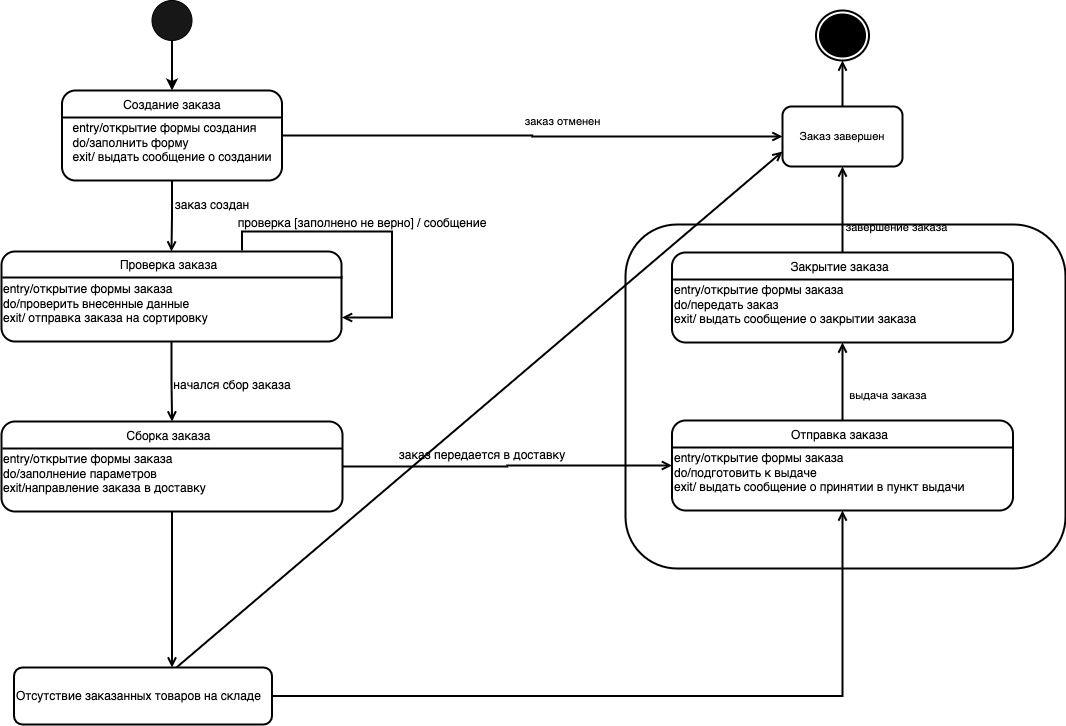

The diagram above was exported from draw.io. Its source (the exported page's mxGraphModel, read from the mxfile embedded in the PNG):
<mxGraphModel dx="432" dy="449" grid="0" gridSize="10" guides="1" tooltips="1" connect="1" arrows="1" fold="1" page="1" pageScale="1" pageWidth="827" pageHeight="1169" math="0" shadow="0">
  <root>
    <mxCell id="0" />
    <mxCell id="1" parent="0" />
    <mxCell id="yqMyO5HH0kr5PIplg-x9-44" value="" style="rounded=1;whiteSpace=wrap;html=1;fontSize=11;strokeWidth=2;fillColor=none;" parent="1" vertex="1">
      <mxGeometry x="827" y="443" width="440" height="344" as="geometry" />
    </mxCell>
    <mxCell id="yqMyO5HH0kr5PIplg-x9-4" style="edgeStyle=orthogonalEdgeStyle;rounded=0;orthogonalLoop=1;jettySize=auto;html=1;strokeWidth=2;" parent="1" source="yqMyO5HH0kr5PIplg-x9-1" target="yqMyO5HH0kr5PIplg-x9-3" edge="1">
      <mxGeometry relative="1" as="geometry" />
    </mxCell>
    <mxCell id="yqMyO5HH0kr5PIplg-x9-1" value="" style="ellipse;whiteSpace=wrap;html=1;fillColor=#171717;" parent="1" vertex="1">
      <mxGeometry x="353.5" y="219" width="40" height="40" as="geometry" />
    </mxCell>
    <mxCell id="yqMyO5HH0kr5PIplg-x9-8" value="" style="edgeStyle=orthogonalEdgeStyle;rounded=0;orthogonalLoop=1;jettySize=auto;html=1;strokeWidth=2;endArrow=open;endFill=0;" parent="1" source="yqMyO5HH0kr5PIplg-x9-3" target="yqMyO5HH0kr5PIplg-x9-7" edge="1">
      <mxGeometry relative="1" as="geometry" />
    </mxCell>
    <mxCell id="yqMyO5HH0kr5PIplg-x9-38" style="edgeStyle=orthogonalEdgeStyle;rounded=0;orthogonalLoop=1;jettySize=auto;html=1;entryX=0;entryY=0.5;entryDx=0;entryDy=0;fontSize=11;endArrow=open;endFill=0;strokeWidth=2;" parent="1" source="yqMyO5HH0kr5PIplg-x9-3" target="yqMyO5HH0kr5PIplg-x9-30" edge="1">
      <mxGeometry relative="1" as="geometry" />
    </mxCell>
    <mxCell id="yqMyO5HH0kr5PIplg-x9-3" value="&lt;div style=&quot;text-align: left&quot;&gt;&lt;span&gt;&lt;br&gt;&lt;/span&gt;&lt;/div&gt;&lt;div style=&quot;text-align: left&quot;&gt;&lt;span&gt;entry/открытие формы создания&lt;/span&gt;&lt;/div&gt;&lt;div style=&quot;text-align: left&quot;&gt;do/заполнить форму&lt;/div&gt;&lt;div style=&quot;text-align: left&quot;&gt;exit/ выдать сообщение о создании&lt;/div&gt;" style="rounded=1;whiteSpace=wrap;html=1;strokeWidth=2;" parent="1" vertex="1">
      <mxGeometry x="263.5" y="309" width="220" height="90" as="geometry" />
    </mxCell>
    <mxCell id="yqMyO5HH0kr5PIplg-x9-5" value="" style="line;strokeWidth=2;fillColor=none;align=left;verticalAlign=middle;spacingTop=-1;spacingLeft=3;spacingRight=3;rotatable=0;labelPosition=right;points=[];portConstraint=eastwest;" parent="1" vertex="1">
      <mxGeometry x="263.5" y="332" width="220" height="8" as="geometry" />
    </mxCell>
    <mxCell id="yqMyO5HH0kr5PIplg-x9-6" value="&lt;span&gt;Создание заказа&lt;/span&gt;" style="text;html=1;strokeColor=none;fillColor=none;align=center;verticalAlign=middle;whiteSpace=wrap;rounded=0;strokeWidth=2;" parent="1" vertex="1">
      <mxGeometry x="273.5" y="309" width="200" height="30" as="geometry" />
    </mxCell>
    <mxCell id="yqMyO5HH0kr5PIplg-x9-11" value="" style="group" parent="1" vertex="1" connectable="0">
      <mxGeometry x="203" y="469" width="341" height="91" as="geometry" />
    </mxCell>
    <mxCell id="yqMyO5HH0kr5PIplg-x9-7" value="&lt;div&gt;&lt;span&gt;&lt;br&gt;&lt;/span&gt;&lt;/div&gt;&lt;div&gt;&lt;span&gt;entry/открытие формы заказа&lt;/span&gt;&lt;/div&gt;&lt;div&gt;do/проверить внесенные данные&lt;/div&gt;&lt;div&gt;exit/ отправка заказа на сортировку&lt;/div&gt;" style="rounded=1;whiteSpace=wrap;html=1;strokeWidth=2;movable=1;resizable=1;rotatable=1;deletable=1;editable=1;connectable=1;container=1;align=left;" parent="yqMyO5HH0kr5PIplg-x9-11" vertex="1">
      <mxGeometry y="1" width="340" height="90" as="geometry" />
    </mxCell>
    <mxCell id="yqMyO5HH0kr5PIplg-x9-9" value="&lt;span&gt;Проверка заказа&lt;/span&gt;" style="text;html=1;strokeColor=none;fillColor=none;align=center;verticalAlign=middle;whiteSpace=wrap;rounded=0;strokeWidth=2;movable=1;resizable=1;rotatable=1;deletable=1;editable=1;connectable=1;" parent="yqMyO5HH0kr5PIplg-x9-11" vertex="1">
      <mxGeometry x="45" width="245" height="30" as="geometry" />
    </mxCell>
    <mxCell id="yqMyO5HH0kr5PIplg-x9-10" value="" style="line;strokeWidth=2;fillColor=none;align=left;verticalAlign=middle;spacingTop=-1;spacingLeft=3;spacingRight=3;rotatable=1;labelPosition=right;points=[];portConstraint=eastwest;movable=1;resizable=1;deletable=1;editable=1;connectable=1;" parent="yqMyO5HH0kr5PIplg-x9-11" vertex="1">
      <mxGeometry x="1" y="23" width="340" height="8" as="geometry" />
    </mxCell>
    <mxCell id="yqMyO5HH0kr5PIplg-x9-23" value="" style="edgeStyle=orthogonalEdgeStyle;rounded=0;orthogonalLoop=1;jettySize=auto;html=1;endArrow=open;endFill=0;strokeWidth=2;" parent="1" source="yqMyO5HH0kr5PIplg-x9-12" target="yqMyO5HH0kr5PIplg-x9-20" edge="1">
      <mxGeometry relative="1" as="geometry" />
    </mxCell>
    <mxCell id="yqMyO5HH0kr5PIplg-x9-45" style="edgeStyle=orthogonalEdgeStyle;rounded=0;orthogonalLoop=1;jettySize=auto;html=1;fontSize=11;endArrow=open;endFill=0;strokeWidth=2;" parent="1" source="yqMyO5HH0kr5PIplg-x9-12" target="yqMyO5HH0kr5PIplg-x9-41" edge="1">
      <mxGeometry relative="1" as="geometry">
        <Array as="points">
          <mxPoint x="374" y="935" />
          <mxPoint x="374" y="935" />
        </Array>
      </mxGeometry>
    </mxCell>
    <mxCell id="yqMyO5HH0kr5PIplg-x9-12" value="&lt;div&gt;&lt;span&gt;&lt;br&gt;&lt;/span&gt;&lt;/div&gt;&lt;div&gt;&lt;span&gt;entry/открытие формы заказа&lt;/span&gt;&lt;/div&gt;&lt;div&gt;do/заполнение параметров&lt;/div&gt;&lt;div&gt;exit/направление заказа в доставку&lt;/div&gt;" style="rounded=1;whiteSpace=wrap;html=1;strokeWidth=2;movable=1;resizable=1;rotatable=1;deletable=1;editable=1;connectable=1;container=1;align=left;" parent="1" vertex="1">
      <mxGeometry x="203" y="640" width="341" height="90" as="geometry">
        <mxRectangle x="9.5" y="451" width="360" height="60" as="alternateBounds" />
      </mxGeometry>
    </mxCell>
    <mxCell id="yqMyO5HH0kr5PIplg-x9-14" value="Сборка заказа" style="text;html=1;strokeColor=none;fillColor=none;align=center;verticalAlign=middle;whiteSpace=wrap;rounded=0;strokeWidth=2;movable=1;resizable=1;rotatable=1;deletable=1;editable=1;connectable=1;" parent="yqMyO5HH0kr5PIplg-x9-12" vertex="1">
      <mxGeometry x="45" width="245" height="30" as="geometry" />
    </mxCell>
    <mxCell id="yqMyO5HH0kr5PIplg-x9-15" value="" style="line;strokeWidth=2;fillColor=none;align=left;verticalAlign=middle;spacingTop=-1;spacingLeft=3;spacingRight=3;rotatable=1;labelPosition=right;points=[];portConstraint=eastwest;movable=1;resizable=1;deletable=1;editable=1;connectable=1;" parent="yqMyO5HH0kr5PIplg-x9-12" vertex="1">
      <mxGeometry x="1" y="23" width="340" height="8" as="geometry" />
    </mxCell>
    <mxCell id="yqMyO5HH0kr5PIplg-x9-13" value="" style="edgeStyle=orthogonalEdgeStyle;rounded=0;orthogonalLoop=1;jettySize=auto;html=1;strokeWidth=2;endArrow=open;endFill=0;" parent="1" source="yqMyO5HH0kr5PIplg-x9-7" target="yqMyO5HH0kr5PIplg-x9-12" edge="1">
      <mxGeometry relative="1" as="geometry" />
    </mxCell>
    <mxCell id="yqMyO5HH0kr5PIplg-x9-17" style="edgeStyle=orthogonalEdgeStyle;rounded=0;orthogonalLoop=1;jettySize=auto;html=1;entryX=1;entryY=0.844;entryDx=0;entryDy=0;entryPerimeter=0;strokeWidth=2;endArrow=open;endFill=0;" parent="1" edge="1">
      <mxGeometry relative="1" as="geometry">
        <mxPoint x="443.5" y="469" as="sourcePoint" />
        <mxPoint x="543.5000000000001" y="535.96" as="targetPoint" />
        <Array as="points">
          <mxPoint x="443.5" y="469" />
          <mxPoint x="443.5" y="450" />
          <mxPoint x="593.5" y="450" />
          <mxPoint x="593.5" y="536" />
        </Array>
      </mxGeometry>
    </mxCell>
    <mxCell id="yqMyO5HH0kr5PIplg-x9-18" value="заказ создан" style="text;html=1;strokeColor=none;fillColor=none;align=center;verticalAlign=middle;whiteSpace=wrap;rounded=0;" parent="1" vertex="1">
      <mxGeometry x="373.5" y="409" width="80" height="30" as="geometry" />
    </mxCell>
    <mxCell id="yqMyO5HH0kr5PIplg-x9-19" value="проверка [заполнено не верно] / сообщение" style="text;html=1;strokeColor=none;fillColor=none;align=center;verticalAlign=middle;whiteSpace=wrap;rounded=0;" parent="1" vertex="1">
      <mxGeometry x="433.5" y="427" width="260" height="30" as="geometry" />
    </mxCell>
    <mxCell id="yqMyO5HH0kr5PIplg-x9-27" value="" style="edgeStyle=orthogonalEdgeStyle;rounded=0;orthogonalLoop=1;jettySize=auto;html=1;endArrow=open;endFill=0;strokeWidth=2;" parent="1" source="yqMyO5HH0kr5PIplg-x9-20" target="yqMyO5HH0kr5PIplg-x9-24" edge="1">
      <mxGeometry relative="1" as="geometry" />
    </mxCell>
    <mxCell id="yqMyO5HH0kr5PIplg-x9-20" value="&lt;div&gt;&lt;span&gt;&lt;br&gt;&lt;/span&gt;&lt;/div&gt;&lt;div&gt;&lt;span&gt;entry/открытие формы заказа&lt;/span&gt;&lt;/div&gt;&lt;div&gt;do/подготовить к выдаче&lt;/div&gt;&lt;div&gt;exit/ выдать сообщение о принятии в пункт выдачи&lt;/div&gt;" style="rounded=1;whiteSpace=wrap;html=1;strokeWidth=2;movable=1;resizable=1;rotatable=1;deletable=1;editable=1;connectable=1;container=1;align=left;" parent="1" vertex="1">
      <mxGeometry x="873.5" y="639" width="341" height="90" as="geometry">
        <mxRectangle x="9.5" y="451" width="360" height="60" as="alternateBounds" />
      </mxGeometry>
    </mxCell>
    <mxCell id="yqMyO5HH0kr5PIplg-x9-21" value="Отправка заказа" style="text;html=1;strokeColor=none;fillColor=none;align=center;verticalAlign=middle;whiteSpace=wrap;rounded=0;strokeWidth=2;movable=1;resizable=1;rotatable=1;deletable=1;editable=1;connectable=1;" parent="yqMyO5HH0kr5PIplg-x9-20" vertex="1">
      <mxGeometry x="45" width="245" height="30" as="geometry" />
    </mxCell>
    <mxCell id="yqMyO5HH0kr5PIplg-x9-22" value="" style="line;strokeWidth=2;fillColor=none;align=left;verticalAlign=middle;spacingTop=-1;spacingLeft=3;spacingRight=3;rotatable=1;labelPosition=right;points=[];portConstraint=eastwest;movable=1;resizable=1;deletable=1;editable=1;connectable=1;" parent="yqMyO5HH0kr5PIplg-x9-20" vertex="1">
      <mxGeometry x="1" y="23" width="340" height="8" as="geometry" />
    </mxCell>
    <mxCell id="yqMyO5HH0kr5PIplg-x9-31" style="edgeStyle=orthogonalEdgeStyle;rounded=0;orthogonalLoop=1;jettySize=auto;html=1;entryX=0.5;entryY=1;entryDx=0;entryDy=0;fontSize=11;endArrow=open;endFill=0;strokeWidth=2;" parent="1" source="yqMyO5HH0kr5PIplg-x9-24" target="yqMyO5HH0kr5PIplg-x9-30" edge="1">
      <mxGeometry relative="1" as="geometry" />
    </mxCell>
    <mxCell id="yqMyO5HH0kr5PIplg-x9-24" value="&lt;div&gt;&lt;span&gt;&lt;br&gt;&lt;/span&gt;&lt;/div&gt;&lt;div&gt;&lt;span&gt;entry/открытие формы заказа&lt;/span&gt;&lt;/div&gt;&lt;div&gt;do/передать заказ&lt;/div&gt;&lt;div&gt;exit/ выдать сообщение о закрытии заказа&lt;/div&gt;" style="rounded=1;whiteSpace=wrap;html=1;strokeWidth=2;movable=1;resizable=1;rotatable=1;deletable=1;editable=1;connectable=1;container=1;align=left;" parent="1" vertex="1">
      <mxGeometry x="873.5" y="471" width="341" height="90" as="geometry">
        <mxRectangle x="9.5" y="451" width="360" height="60" as="alternateBounds" />
      </mxGeometry>
    </mxCell>
    <mxCell id="yqMyO5HH0kr5PIplg-x9-25" value="Закрытие заказа" style="text;html=1;strokeColor=none;fillColor=none;align=center;verticalAlign=middle;whiteSpace=wrap;rounded=0;strokeWidth=2;movable=1;resizable=1;rotatable=1;deletable=1;editable=1;connectable=1;" parent="yqMyO5HH0kr5PIplg-x9-24" vertex="1">
      <mxGeometry x="45" width="245" height="30" as="geometry" />
    </mxCell>
    <mxCell id="yqMyO5HH0kr5PIplg-x9-26" value="" style="line;strokeWidth=2;fillColor=none;align=left;verticalAlign=middle;spacingTop=-1;spacingLeft=3;spacingRight=3;rotatable=1;labelPosition=right;points=[];portConstraint=eastwest;movable=1;resizable=1;deletable=1;editable=1;connectable=1;" parent="yqMyO5HH0kr5PIplg-x9-24" vertex="1">
      <mxGeometry x="1" y="23" width="340" height="8" as="geometry" />
    </mxCell>
    <mxCell id="yqMyO5HH0kr5PIplg-x9-28" value="" style="ellipse;html=1;shape=endState;fillColor=#000000;strokeColor=#000000;strokeWidth=2;" parent="1" vertex="1">
      <mxGeometry x="1017.5" y="229" width="53" height="50" as="geometry" />
    </mxCell>
    <mxCell id="yqMyO5HH0kr5PIplg-x9-32" style="edgeStyle=orthogonalEdgeStyle;rounded=0;orthogonalLoop=1;jettySize=auto;html=1;entryX=0.5;entryY=1;entryDx=0;entryDy=0;fontSize=11;endArrow=open;endFill=0;strokeWidth=2;" parent="1" source="yqMyO5HH0kr5PIplg-x9-30" target="yqMyO5HH0kr5PIplg-x9-28" edge="1">
      <mxGeometry relative="1" as="geometry" />
    </mxCell>
    <mxCell id="yqMyO5HH0kr5PIplg-x9-30" value="Заказ завершен" style="rounded=1;whiteSpace=wrap;html=1;fontSize=11;strokeWidth=2;" parent="1" vertex="1">
      <mxGeometry x="984" y="325" width="120" height="60" as="geometry" />
    </mxCell>
    <mxCell id="yqMyO5HH0kr5PIplg-x9-33" value="начался сбор заказа" style="text;html=1;strokeColor=none;fillColor=none;align=center;verticalAlign=middle;whiteSpace=wrap;rounded=0;" parent="1" vertex="1">
      <mxGeometry x="373.5" y="589" width="120" height="30" as="geometry" />
    </mxCell>
    <mxCell id="yqMyO5HH0kr5PIplg-x9-34" value="заказ передается в доставку" style="text;html=1;strokeColor=none;fillColor=none;align=center;verticalAlign=middle;whiteSpace=wrap;rounded=0;" parent="1" vertex="1">
      <mxGeometry x="573.5" y="659" width="220" height="30" as="geometry" />
    </mxCell>
    <mxCell id="yqMyO5HH0kr5PIplg-x9-36" value="выдача заказа&amp;nbsp;" style="text;html=1;strokeColor=none;fillColor=none;align=center;verticalAlign=middle;whiteSpace=wrap;rounded=0;fontSize=11;" parent="1" vertex="1">
      <mxGeometry x="1044" y="599" width="95" height="30" as="geometry" />
    </mxCell>
    <mxCell id="yqMyO5HH0kr5PIplg-x9-37" value="завершение заказа&amp;nbsp;" style="text;html=1;strokeColor=none;fillColor=none;align=center;verticalAlign=middle;whiteSpace=wrap;rounded=0;fontSize=11;" parent="1" vertex="1">
      <mxGeometry x="1044" y="431" width="112" height="30" as="geometry" />
    </mxCell>
    <mxCell id="yqMyO5HH0kr5PIplg-x9-39" value="заказ отменен" style="text;html=1;strokeColor=none;fillColor=none;align=center;verticalAlign=middle;whiteSpace=wrap;rounded=0;fontSize=11;" parent="1" vertex="1">
      <mxGeometry x="705" y="325" width="118.5" height="30" as="geometry" />
    </mxCell>
    <mxCell id="yqMyO5HH0kr5PIplg-x9-47" style="rounded=0;orthogonalLoop=1;jettySize=auto;html=1;entryX=0;entryY=0.75;entryDx=0;entryDy=0;fontSize=11;endArrow=open;endFill=0;strokeWidth=2;" parent="1" source="yqMyO5HH0kr5PIplg-x9-41" target="yqMyO5HH0kr5PIplg-x9-30" edge="1">
      <mxGeometry relative="1" as="geometry" />
    </mxCell>
    <mxCell id="yqMyO5HH0kr5PIplg-x9-48" style="edgeStyle=orthogonalEdgeStyle;rounded=0;orthogonalLoop=1;jettySize=auto;html=1;fontSize=11;endArrow=open;endFill=0;strokeWidth=2;" parent="1" source="yqMyO5HH0kr5PIplg-x9-41" target="yqMyO5HH0kr5PIplg-x9-20" edge="1">
      <mxGeometry relative="1" as="geometry" />
    </mxCell>
    <mxCell id="yqMyO5HH0kr5PIplg-x9-41" value="Отсутствие заказанных товаров на складе" style="rounded=1;whiteSpace=wrap;html=1;strokeWidth=2;movable=1;resizable=1;rotatable=1;deletable=1;editable=1;connectable=1;container=1;align=left;" parent="1" vertex="1">
      <mxGeometry x="215.5" y="886" width="258" height="57" as="geometry">
        <mxRectangle x="9.5" y="451" width="360" height="60" as="alternateBounds" />
      </mxGeometry>
    </mxCell>
  </root>
</mxGraphModel>